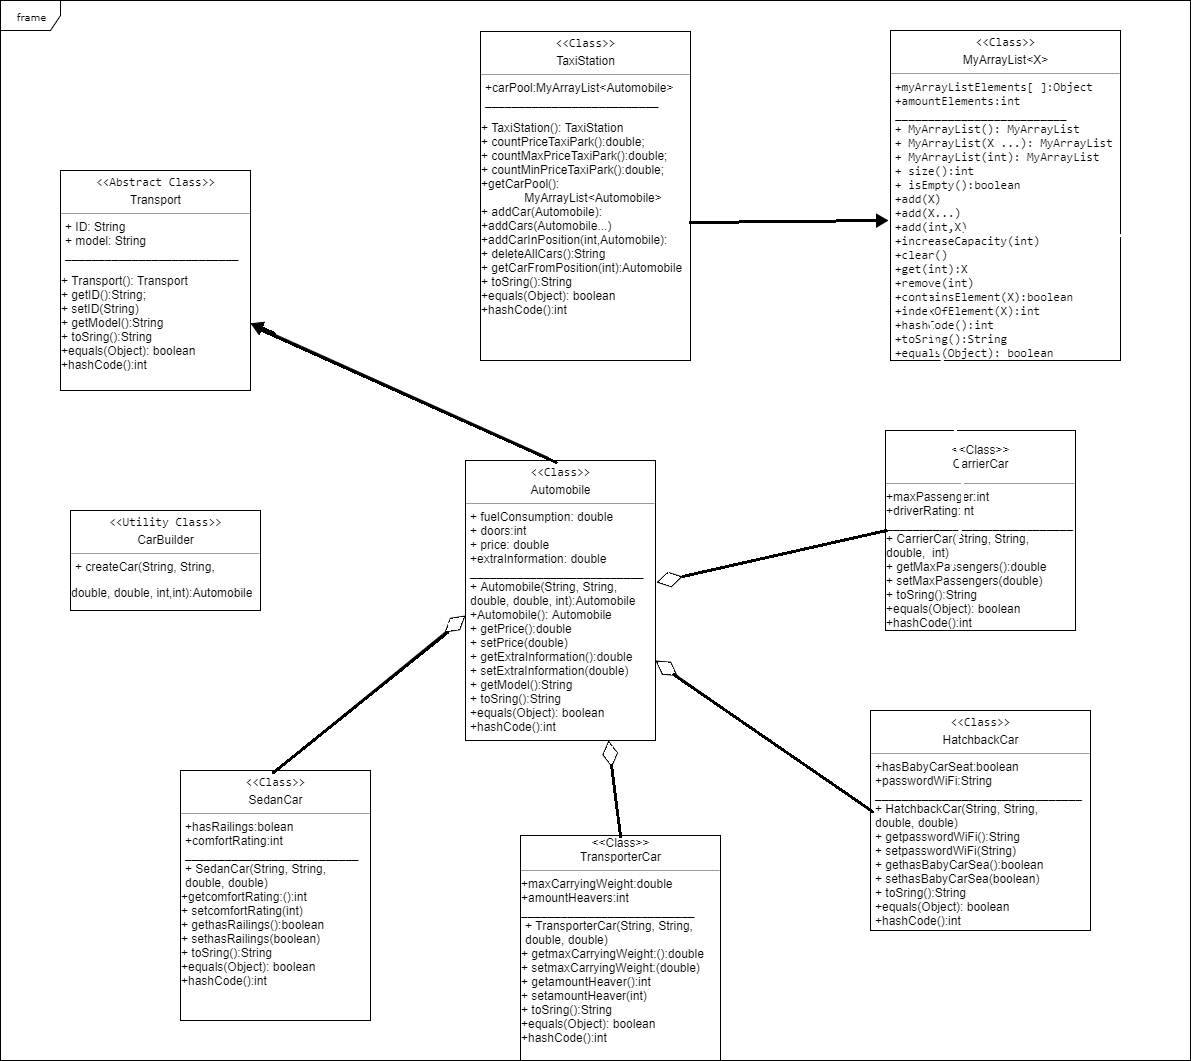

The diagram above was exported from draw.io. Its source (the exported page's mxGraphModel, read from the mxfile embedded in the PNG):
<mxGraphModel dx="1276" dy="543" grid="1" gridSize="10" guides="1" tooltips="1" connect="1" arrows="1" fold="1" page="1" pageScale="1" pageWidth="850" pageHeight="1100" background="#ffffff" math="0" shadow="0">
  <root>
    <mxCell id="0" />
    <mxCell id="1" parent="0" />
    <mxCell id="17acba5748e5396b-1" value="frame" style="shape=umlFrame;whiteSpace=wrap;html=1;rounded=0;shadow=0;comic=0;labelBackgroundColor=none;strokeColor=#000000;strokeWidth=1;fillColor=#ffffff;fontFamily=Verdana;fontSize=10;fontColor=#000000;align=center;" parent="1" vertex="1">
      <mxGeometry x="20" y="20" width="1190" height="1060" as="geometry" />
    </mxCell>
    <mxCell id="5d2195bd80daf111-18" value="&lt;pre style=&quot;text-align: center ; margin: 4px 0px 0px&quot;&gt;&amp;lt;&amp;lt;Abstract Class&amp;gt;&amp;gt;&lt;/pre&gt;&lt;p style=&quot;text-align: center ; margin: 4px 0px 0px&quot;&gt;Transport&lt;/p&gt;&lt;hr size=&quot;1&quot;&gt;&lt;p style=&quot;margin: 0px ; margin-left: 4px&quot;&gt;+ ID: String&lt;br&gt;+ model: String&lt;/p&gt;&lt;p style=&quot;margin: 0px ; margin-left: 4px&quot;&gt;&lt;span&gt;__________________________&lt;/span&gt;&lt;/p&gt;&lt;p&gt;+&amp;nbsp;&lt;span&gt;Transport(): Transport&lt;br&gt;&lt;/span&gt;&lt;span&gt;+ &lt;/span&gt;&lt;span&gt;getID&lt;/span&gt;&lt;span&gt;():String;&lt;br&gt;&lt;/span&gt;+ setID(String)&lt;br&gt;+&amp;nbsp;&lt;span&gt;getModel():String&lt;/span&gt;&lt;span&gt;&lt;br&gt;&lt;/span&gt;&lt;span&gt;+ toSring():String&lt;br&gt;&lt;/span&gt;&lt;span&gt;+equals(Object): boolean&lt;br&gt;&lt;/span&gt;&lt;span&gt;+hashCode():int&lt;/span&gt;&lt;/p&gt;&lt;p&gt;&lt;span&gt;&lt;br&gt;&lt;/span&gt;&lt;/p&gt;&lt;p&gt;&lt;span&gt;&lt;br&gt;&lt;/span&gt;&lt;/p&gt;&lt;p&gt;&lt;br&gt;&lt;/p&gt;" style="verticalAlign=top;align=left;overflow=fill;fontSize=12;fontFamily=Helvetica;html=1;rounded=0;shadow=0;comic=0;labelBackgroundColor=none;strokeColor=#000000;strokeWidth=1;fillColor=#ffffff;" parent="1" vertex="1">
      <mxGeometry x="80" y="190" width="190" height="220" as="geometry" />
    </mxCell>
    <mxCell id="6" value="&lt;pre style=&quot;text-align: center ; margin: 4px 0px 0px&quot;&gt;&amp;lt;&amp;lt;Class&amp;gt;&amp;gt;&lt;/pre&gt;&lt;p style=&quot;text-align: center ; margin: 4px 0px 0px&quot;&gt;Automobile&lt;/p&gt;&lt;hr size=&quot;1&quot;&gt;&lt;p style=&quot;margin: 0px ; margin-left: 4px&quot;&gt;&lt;span&gt;+&lt;/span&gt;&lt;span&gt;&amp;nbsp;fuelConsumption: double&lt;br&gt;&lt;/span&gt;&lt;span&gt;+ doors:int&lt;br&gt;&lt;/span&gt;&lt;span&gt;+ price: double&lt;br&gt;&lt;/span&gt;&lt;span&gt;+extraInformation: double&lt;br&gt;&lt;/span&gt;&lt;span&gt;__________________________&lt;br&gt;&lt;/span&gt;+ Automobile(String, String,&amp;nbsp;&lt;br&gt;double, double, int):Automobile&lt;br&gt;&lt;span&gt;+Automobile&lt;/span&gt;&lt;span&gt;():&amp;nbsp;&lt;/span&gt;&lt;span&gt;Automobile&lt;br&gt;&lt;/span&gt;&lt;span&gt;+ &lt;/span&gt;&lt;span&gt;getPrice&lt;/span&gt;&lt;span&gt;():double&lt;/span&gt;&lt;span&gt;&lt;br&gt;&lt;/span&gt;+ setPrice(double)&lt;br&gt;+&amp;nbsp;getExtraInformation():double&lt;br&gt;+ setExtraInformation(double)&lt;br&gt;+&amp;nbsp;&lt;span&gt;getModel():String&lt;/span&gt;&lt;/p&gt;&lt;p style=&quot;margin: 0px ; margin-left: 4px&quot;&gt;+ toSring():String&lt;br&gt;+equals(Object): boolean&lt;br&gt;+hashCode():int&lt;span&gt;&lt;br&gt;&lt;/span&gt;&lt;/p&gt;&lt;p&gt;&lt;br&gt;&lt;/p&gt;" style="verticalAlign=top;align=left;overflow=fill;fontSize=12;fontFamily=Helvetica;html=1;rounded=0;shadow=0;comic=0;labelBackgroundColor=none;strokeColor=#000000;strokeWidth=1;fillColor=#ffffff;" vertex="1" parent="1">
      <mxGeometry x="485" y="480" width="190" height="280" as="geometry" />
    </mxCell>
    <mxCell id="8" value="&lt;pre style=&quot;text-align: center ; margin: 4px 0px 0px&quot;&gt;&amp;lt;&amp;lt;Utility Class&amp;gt;&amp;gt;&lt;/pre&gt;&lt;p style=&quot;text-align: center ; margin: 4px 0px 0px&quot;&gt;CarBuilder&lt;/p&gt;&lt;hr size=&quot;1&quot;&gt;&lt;p style=&quot;margin: 0px ; margin-left: 4px&quot;&gt;&lt;span&gt;+ createCar(String, String,&amp;nbsp;&lt;/span&gt;&lt;/p&gt;&lt;p&gt;double, double, int,int):Automobile&lt;/p&gt;" style="verticalAlign=top;align=left;overflow=fill;fontSize=12;fontFamily=Helvetica;html=1;rounded=0;shadow=0;comic=0;labelBackgroundColor=none;strokeColor=#000000;strokeWidth=1;fillColor=#ffffff;" vertex="1" parent="1">
      <mxGeometry x="90" y="530" width="190" height="100" as="geometry" />
    </mxCell>
    <mxCell id="10" value="&lt;pre style=&quot;text-align: center ; margin: 4px 0px 0px&quot;&gt;&amp;lt;&amp;lt;Class&amp;gt;&amp;gt;&lt;/pre&gt;&lt;p style=&quot;text-align: center ; margin: 4px 0px 0px&quot;&gt;TaxiStation&lt;/p&gt;&lt;hr size=&quot;1&quot;&gt;&lt;p style=&quot;margin: 0px ; margin-left: 4px&quot;&gt;+carPool:MyArrayList&amp;lt;Automobile&amp;gt;&lt;/p&gt;&lt;p style=&quot;margin: 0px ; margin-left: 4px&quot;&gt;&lt;span&gt;__________________________&lt;/span&gt;&lt;/p&gt;&lt;p&gt;+&amp;nbsp;&lt;span&gt;TaxiStation(): TaxiStation&lt;br&gt;&lt;/span&gt;&lt;span&gt;+&amp;nbsp;&lt;/span&gt;&lt;span&gt;countPriceTaxiPark&lt;/span&gt;&lt;span&gt;()&lt;/span&gt;&lt;span&gt;:double;&lt;br&gt;&lt;/span&gt;+&amp;nbsp;countMaxPriceTaxiPark():double;&lt;br&gt;+&amp;nbsp;countMinPriceTaxiPark():double;&lt;br&gt;+getCarPool():&lt;br&gt;&amp;nbsp; &amp;nbsp; &amp;nbsp; &amp;nbsp; &amp;nbsp; &amp;nbsp; &amp;nbsp;MyArrayList&amp;lt;Automobile&amp;gt;&lt;br&gt;+&amp;nbsp;&lt;span&gt;addCar&lt;/span&gt;&lt;span&gt;(Automobile):&lt;br&gt;&lt;/span&gt;&lt;span&gt;+addCars(Automobile...)&lt;br&gt;&lt;/span&gt;&lt;span&gt;+addCarInPosition(int,Automobile):&lt;br&gt;&lt;/span&gt;+ deleteAllCars&lt;span&gt;():String&lt;br&gt;&lt;/span&gt;&lt;span&gt;+ getCarFromPosition(int):Automobile&lt;br&gt;&lt;/span&gt;&lt;span&gt;+ toSring():String&lt;br&gt;&lt;/span&gt;&lt;span&gt;+equals(Object): boolean&lt;br&gt;&lt;/span&gt;&lt;span&gt;+hashCode():int&lt;/span&gt;&lt;/p&gt;" style="verticalAlign=top;align=left;overflow=fill;fontSize=12;fontFamily=Helvetica;html=1;rounded=0;shadow=0;comic=0;labelBackgroundColor=none;strokeColor=#000000;strokeWidth=1;fillColor=#ffffff;" vertex="1" parent="1">
      <mxGeometry x="500" y="51" width="210" height="329" as="geometry" />
    </mxCell>
    <mxCell id="11" value="&lt;pre style=&quot;text-align: center ; margin: 4px 0px 0px&quot;&gt;&amp;lt;&amp;lt;Class&amp;gt;&amp;gt;&lt;/pre&gt;&lt;p style=&quot;text-align: center ; margin: 4px 0px 0px&quot;&gt;MyArrayList&amp;lt;X&amp;gt;&lt;/p&gt;&lt;hr size=&quot;1&quot;&gt;&lt;pre style=&quot;margin: 0px ; margin-left: 4px&quot;&gt;+&lt;span&gt;myArrayListElements[ ]:Object&lt;br&gt;&lt;/span&gt;&lt;span&gt;+&lt;/span&gt;&lt;span&gt;amountElements:int&lt;br&gt;&lt;/span&gt;&lt;span&gt;__________________________&lt;br&gt;&lt;/span&gt;+&amp;nbsp;&lt;span&gt;MyArrayList(): MyArrayList&lt;br&gt;&lt;/span&gt;+&amp;nbsp;MyArrayList(X ...): MyArrayList&lt;br&gt;+&amp;nbsp;MyArrayList(int): MyArrayList&lt;br&gt;&lt;span&gt;+ size():int&lt;br&gt;&lt;/span&gt;&lt;span&gt;+ isEmpty():boolean&lt;br&gt;&lt;/span&gt;&lt;span&gt;+add(X)&lt;br&gt;&lt;/span&gt;&lt;span&gt;+add(X...)&lt;br&gt;&lt;/span&gt;&lt;span&gt;+add(int,X)&lt;br&gt;&lt;/span&gt;&lt;span&gt;+increaseCapacity(int)&lt;br&gt;&lt;/span&gt;&lt;span&gt;+clear()&lt;br&gt;&lt;/span&gt;&lt;span&gt;+get(int):X&lt;br&gt;&lt;/span&gt;&lt;span&gt;+remove(int)&lt;br&gt;&lt;/span&gt;&lt;span&gt;+containsElement(X):boolean&lt;br&gt;&lt;/span&gt;&lt;span&gt;+indexOfElement(X):int&lt;br&gt;&lt;/span&gt;&lt;span&gt;+hashCode():int&lt;br&gt;&lt;/span&gt;&lt;span&gt;+toSring():String&lt;br&gt;&lt;/span&gt;&lt;span&gt;+equals(Object): boolean&lt;/span&gt;&lt;/pre&gt;&lt;p&gt;&lt;span&gt;&lt;br&gt;&lt;/span&gt;&lt;/p&gt;&lt;p&gt;&lt;span&gt;&lt;br&gt;&lt;/span&gt;&lt;/p&gt;&lt;p&gt;&lt;span&gt;&lt;br&gt;&lt;/span&gt;&lt;/p&gt;&lt;p&gt;&lt;span&gt;&lt;br&gt;&lt;/span&gt;&lt;/p&gt;&lt;p&gt;+ method2(Type, Type): Type&lt;/p&gt;" style="verticalAlign=top;align=left;overflow=fill;fontSize=12;fontFamily=Helvetica;html=1;rounded=0;shadow=0;comic=0;labelBackgroundColor=none;strokeColor=#000000;strokeWidth=1;fillColor=#ffffff;" vertex="1" parent="1">
      <mxGeometry x="910" y="50" width="230" height="330" as="geometry" />
    </mxCell>
    <mxCell id="13" value="&lt;p style=&quot;margin: 0px ; margin-left: 4px&quot;&gt;&lt;/p&gt;&lt;div style=&quot;text-align: center&quot;&gt;&lt;span&gt;&amp;lt;&amp;lt;Class&amp;gt;&amp;gt;&lt;/span&gt;&lt;/div&gt;&lt;div style=&quot;text-align: center&quot;&gt;&lt;span&gt;TransporterCar&lt;/span&gt;&lt;/div&gt;&lt;hr size=&quot;1&quot;&gt;+maxCarryingWeight:double&lt;br&gt;+amountHeavers:int&lt;br&gt;&lt;span&gt;__________________________&lt;/span&gt;&lt;br&gt;&lt;p style=&quot;margin: 0px ; margin-left: 4px&quot;&gt;&lt;span&gt;+ TransporterCar(String, String,&amp;nbsp;&lt;br&gt;&lt;/span&gt;double, double)&lt;br&gt;&lt;/p&gt;+&amp;nbsp;getmaxCarryingWeight:():double&lt;br&gt;+ setmaxCarryingWeight:(double)&lt;br&gt;+&amp;nbsp;getamountHeaver():int&lt;br&gt;+ setamountHeaver(int)&lt;br&gt;+ toSring():String&lt;br&gt;+equals(Object): boolean&lt;br&gt;+hashCode():int&lt;br&gt;&lt;pre&gt;&lt;span&gt;&lt;br&gt;&lt;/span&gt;&lt;/pre&gt;" style="verticalAlign=top;align=left;overflow=fill;fontSize=12;fontFamily=Helvetica;html=1;rounded=0;shadow=0;comic=0;labelBackgroundColor=none;strokeColor=#000000;strokeWidth=1;fillColor=#ffffff;" vertex="1" parent="1">
      <mxGeometry x="540" y="855" width="200" height="225" as="geometry" />
    </mxCell>
    <mxCell id="14" value="&lt;pre style=&quot;text-align: center ; margin: 4px 0px 0px&quot;&gt;&amp;lt;&amp;lt;Class&amp;gt;&amp;gt;&lt;/pre&gt;&lt;p style=&quot;text-align: center ; margin: 4px 0px 0px&quot;&gt;HatchbackCar&lt;/p&gt;&lt;hr size=&quot;1&quot;&gt;&lt;p style=&quot;margin: 0px ; margin-left: 4px&quot;&gt;&lt;span&gt;+hasBabyCarSeat:boolean&lt;br&gt;&lt;/span&gt;&lt;span&gt;+passwordWiFi:String&lt;/span&gt;&lt;/p&gt;&lt;p style=&quot;margin: 0px ; margin-left: 4px&quot;&gt;&lt;span&gt;_______________________________&lt;br&gt;&lt;/span&gt;&lt;span&gt;+ HatchbackCar(String, String,&amp;nbsp;&lt;br&gt;&lt;/span&gt;double, double)&lt;br&gt;+&amp;nbsp;get&lt;span&gt;passwordWiFi&lt;/span&gt;&lt;span&gt;():String&lt;br&gt;&lt;/span&gt;+ set&lt;span&gt;passwordWiFi&lt;/span&gt;&lt;span&gt;(String)&lt;br&gt;&lt;/span&gt;+&amp;nbsp;get&lt;span&gt;hasBabyCarSea&lt;/span&gt;&lt;span&gt;():&lt;/span&gt;&lt;span&gt;boolean&lt;br&gt;&lt;/span&gt;+ set&lt;span&gt;hasBabyCarSea&lt;/span&gt;&lt;span&gt;(boolean)&lt;br&gt;&lt;/span&gt;+ toSring():String&lt;br&gt;+equals(Object): boolean&lt;br&gt;+hashCode():int&lt;/p&gt;" style="verticalAlign=top;align=left;overflow=fill;fontSize=12;fontFamily=Helvetica;html=1;rounded=0;shadow=0;comic=0;labelBackgroundColor=none;strokeColor=#000000;strokeWidth=1;fillColor=#ffffff;" vertex="1" parent="1">
      <mxGeometry x="890" y="730" width="220" height="220" as="geometry" />
    </mxCell>
    <mxCell id="15" value="&lt;pre style=&quot;text-align: center ; margin: 4px 0px 0px&quot;&gt;&amp;lt;&amp;lt;Class&amp;gt;&amp;gt;&lt;/pre&gt;&lt;p style=&quot;text-align: center ; margin: 4px 0px 0px&quot;&gt;SedanCar&lt;/p&gt;&lt;hr size=&quot;1&quot;&gt;&lt;p style=&quot;margin: 0px ; margin-left: 4px&quot;&gt;&lt;span&gt;+&lt;/span&gt;&lt;span&gt;hasRailings:bolean&lt;/span&gt;&lt;/p&gt;&lt;p style=&quot;margin: 0px ; margin-left: 4px&quot;&gt;&lt;span&gt;+comfortRating:int&lt;/span&gt;&lt;/p&gt;&lt;p style=&quot;margin: 0px ; margin-left: 4px&quot;&gt;&lt;span&gt;__________________________&lt;/span&gt;&lt;/p&gt;&lt;p style=&quot;margin: 0px ; margin-left: 4px&quot;&gt;&lt;span&gt;+ SedanCar(String, String,&amp;nbsp;&lt;br&gt;&lt;/span&gt;double, double)&lt;/p&gt;+getcomfortRating:():int&lt;br&gt;+ setcomfortRating(int)&lt;br&gt;+&amp;nbsp;gethasRailings():boolean&lt;br&gt;+ sethasRailings(boolean)&lt;br&gt;+ toSring():String&lt;br&gt;+equals(Object): boolean&lt;br&gt;+hashCode():int" style="verticalAlign=top;align=left;overflow=fill;fontSize=12;fontFamily=Helvetica;html=1;rounded=0;shadow=0;comic=0;labelBackgroundColor=none;strokeColor=#000000;strokeWidth=1;fillColor=#ffffff;" vertex="1" parent="1">
      <mxGeometry x="200" y="790" width="190" height="250" as="geometry" />
    </mxCell>
    <mxCell id="16" value="&lt;p style=&quot;margin: 0px ; margin-left: 4px&quot;&gt;&lt;/p&gt;&lt;p style=&quot;text-align: center&quot;&gt;&lt;span&gt;&amp;lt;&amp;lt;Class&amp;gt;&amp;gt;&lt;br&gt;&lt;/span&gt;&lt;span&gt;CarrierCar&lt;/span&gt;&lt;hr size=&quot;1&quot;&gt;&lt;span&gt;&lt;div style=&quot;text-align: left&quot;&gt;&lt;span&gt;+maxPassenger:int&lt;/span&gt;&lt;/div&gt;&lt;/span&gt;&lt;span&gt;&lt;div style=&quot;text-align: left&quot;&gt;&lt;span&gt;+driverRating:int&lt;/span&gt;&lt;/div&gt;&lt;/span&gt;&lt;span&gt;&lt;div style=&quot;text-align: left&quot;&gt;&lt;span&gt;____________________________&lt;/span&gt;&lt;/div&gt;&lt;/span&gt;&lt;span&gt;&lt;div style=&quot;text-align: left&quot;&gt;&lt;span&gt;+ CarrierCar(String, String,&amp;nbsp;&lt;/span&gt;&lt;/div&gt;&lt;/span&gt;&lt;div style=&quot;text-align: left&quot;&gt;&lt;span&gt;double,&amp;nbsp; int)&lt;/span&gt;&lt;/div&gt;&lt;div style=&quot;text-align: left&quot;&gt;&lt;span&gt;+&amp;nbsp;&lt;/span&gt;&lt;span&gt;getMaxPassengers&lt;/span&gt;&lt;span&gt;():double&lt;/span&gt;&lt;/div&gt;&lt;div style=&quot;text-align: left&quot;&gt;&lt;span&gt;+ setMaxPassengers(double)&lt;/span&gt;&lt;/div&gt;&lt;div style=&quot;text-align: left&quot;&gt;&lt;span&gt;+ toSring():String&lt;/span&gt;&lt;/div&gt;&lt;div style=&quot;text-align: left&quot;&gt;&lt;span&gt;+equals(Object): boolean&lt;/span&gt;&lt;/div&gt;&lt;div style=&quot;text-align: left&quot;&gt;&lt;span&gt;+hashCode():int&lt;/span&gt;&lt;/div&gt;&lt;/p&gt;&lt;p&gt;&lt;/p&gt;" style="verticalAlign=top;align=left;overflow=fill;fontSize=12;fontFamily=Helvetica;html=1;rounded=0;shadow=0;comic=0;labelBackgroundColor=none;strokeColor=#000000;strokeWidth=1;fillColor=#ffffff;" vertex="1" parent="1">
      <mxGeometry x="905" y="450" width="190" height="200" as="geometry" />
    </mxCell>
    <mxCell id="31" value="" style="endArrow=diamondThin;endFill=1;endSize=24;html=1;exitX=0.997;exitY=0.581;exitPerimeter=0;entryX=-0.007;entryY=0.576;entryPerimeter=0;" edge="1" parent="1" source="10" target="11">
      <mxGeometry width="160" relative="1" as="geometry">
        <mxPoint x="740" y="240" as="sourcePoint" />
        <mxPoint x="900" y="240" as="targetPoint" />
      </mxGeometry>
    </mxCell>
    <mxCell id="33" value="" style="endArrow=diamondThin;endFill=1;endSize=24;html=1;exitX=0.439;exitY=-0.01;exitPerimeter=0;" edge="1" parent="1" source="6" target="5d2195bd80daf111-18">
      <mxGeometry width="160" relative="1" as="geometry">
        <mxPoint x="270" y="440" as="sourcePoint" />
        <mxPoint x="430" y="440" as="targetPoint" />
      </mxGeometry>
    </mxCell>
    <mxCell id="35" value="" style="endArrow=diamondThin;endFill=1;endSize=24;html=1;entryX=1.007;entryY=0.437;entryPerimeter=0;exitX=0;exitY=0.5;" edge="1" parent="1" source="16" target="6">
      <mxGeometry width="160" relative="1" as="geometry">
        <mxPoint x="840" y="470" as="sourcePoint" />
        <mxPoint x="860" y="550" as="targetPoint" />
      </mxGeometry>
    </mxCell>
    <mxCell id="39" value="" style="endArrow=diamondThin;endFill=1;endSize=24;html=1;entryX=0.999;entryY=0.716;entryPerimeter=0;exitX=-0.005;exitY=0.453;exitPerimeter=0;" edge="1" parent="1" source="14" target="6">
      <mxGeometry width="160" relative="1" as="geometry">
        <mxPoint x="740" y="700" as="sourcePoint" />
        <mxPoint x="900" y="700" as="targetPoint" />
      </mxGeometry>
    </mxCell>
    <mxCell id="41" value="" style="endArrow=diamondThin;endFill=1;endSize=24;html=1;entryX=0.75;entryY=1;exitX=0.5;exitY=0;" edge="1" parent="1" source="13" target="6">
      <mxGeometry width="160" relative="1" as="geometry">
        <mxPoint x="690" y="810" as="sourcePoint" />
        <mxPoint x="850" y="810" as="targetPoint" />
      </mxGeometry>
    </mxCell>
    <mxCell id="45" value="" style="endArrow=diamondThin;endFill=1;endSize=24;html=1;exitX=0.5;exitY=0;entryX=-0.001;entryY=0.554;entryPerimeter=0;" edge="1" parent="1" source="15" target="6">
      <mxGeometry width="160" relative="1" as="geometry">
        <mxPoint x="200" y="730" as="sourcePoint" />
        <mxPoint x="360" y="730" as="targetPoint" />
      </mxGeometry>
    </mxCell>
  </root>
</mxGraphModel>